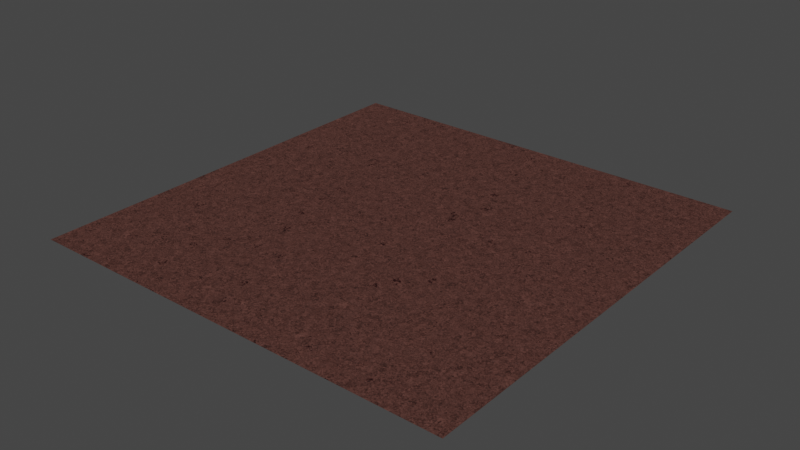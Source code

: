 # Source: granite_pink.blend  (saved by Blender 3.3.6; exported with 4.5.12 LTS)
import bpy
from mathutils import Matrix  # noqa: F401  (used for matrix-valued properties, if any)

bpy.ops.wm.read_factory_settings(use_empty=True)
scene = bpy.context.scene
scene.name = 'Scene'

# ---- collections
col_collection = bpy.data.collections.new('Collection'); scene.collection.children.link(col_collection)

# ---- materials (node trees are filled in below, after node groups)
mat_granite_pink = bpy.data.materials.new('granite_pink')

# ---- node groups
ng_fresneltospec = bpy.data.node_groups.new('FresnelToSpec', 'ShaderNodeTree')
_s = ng_fresneltospec.interface.new_socket(name='Spec', in_out='OUTPUT', socket_type='NodeSocketFloat')
_s.default_value = 0.5
_s.min_value = 0.0
_s.max_value = 0.0
_s = ng_fresneltospec.interface.new_socket(name='IOR', in_out='INPUT', socket_type='NodeSocketFloat')
_s.default_value = 1.5
_s.min_value = 1.0
_s.max_value = 5.0
_N = ng_fresneltospec.nodes; _L = ng_fresneltospec.links
n0 = _N.new('ShaderNodeMath'); n0.name = 'Math'; n0.location = (-188, 76)
n0.operation = 'SUBTRACT'
n0.inputs[1].default_value = 1.0
n1 = _N.new('NodeGroupInput'); n1.name = 'Group Input'; n1.location = (-382, -82)
n2 = _N.new('ShaderNodeMath'); n2.name = 'Math.001'; n2.location = (-187, -94)
n2.inputs[1].default_value = 1.0
n3 = _N.new('ShaderNodeMath'); n3.name = 'Math.002'; n3.location = (4, 53)
n3.operation = 'DIVIDE'
n4 = _N.new('ShaderNodeMath'); n4.name = 'Math.003'; n4.location = (174, 53)
n4.operation = 'POWER'
n4.inputs[1].default_value = 2.0
n5 = _N.new('ShaderNodeMath'); n5.name = 'Math.004'; n5.location = (341, 56)
n5.operation = 'DIVIDE'
n5.inputs[1].default_value = 0.08
n6 = _N.new('NodeGroupOutput'); n6.name = 'Group Output'; n6.location = (523, 59)
_L.new(n0.outputs[0], n3.inputs[0])
_L.new(n2.outputs[0], n3.inputs[1])
_L.new(n3.outputs[0], n4.inputs[0])
_L.new(n4.outputs[0], n5.inputs[0])
_L.new(n5.outputs[0], n6.inputs[0])
_L.new(n1.outputs[0], n0.inputs[0])
_L.new(n1.outputs[0], n2.inputs[0])
n6.is_active_output = True
ng_normal_bake = bpy.data.node_groups.new('normal_bake', 'ShaderNodeTree')
_s = ng_normal_bake.interface.new_socket(name='Vector', in_out='OUTPUT', socket_type='NodeSocketVector')
_s = ng_normal_bake.interface.new_socket(name='Color', in_out='INPUT', socket_type='NodeSocketVector')
_s.hide_value = True
_N = ng_normal_bake.nodes; _L = ng_normal_bake.links
n0 = _N.new('ShaderNodeVectorMath'); n0.name = 'Vector Math.001'; n0.location = (-4, -55)
n0.operation = 'DOT_PRODUCT'
n1 = _N.new('ShaderNodeVectorMath'); n1.name = 'Vector Math.005'; n1.location = (-264, -55)
n1.operation = 'CROSS_PRODUCT'
n2 = _N.new('ShaderNodeVectorMath'); n2.name = 'Vector Math.002'; n2.location = (-1, -219)
n2.operation = 'DOT_PRODUCT'
n3 = _N.new('NodeReroute'); n3.name = 'Reroute'; n3.location = (-85, 62)
n3.width = 16
n3.socket_idname = 'NodeSocketVector'
n4 = _N.new('ShaderNodeVectorMath'); n4.name = 'Vector Math'; n4.location = (2, 98)
n4.operation = 'DOT_PRODUCT'
n5 = _N.new('ShaderNodeCombineXYZ'); n5.name = 'Combine XYZ'; n5.location = (198, 2)
n6 = _N.new('ShaderNodeNewGeometry'); n6.name = 'Geometry'; n6.location = (-577, -273)
n7 = _N.new('ShaderNodeTangent'); n7.name = 'Tangent'; n7.location = (-579, 25)
n7.width = 232
n7.direction_type = 'UV_MAP'
n8 = _N.new('NodeGroupOutput'); n8.name = 'Group Output'; n8.location = (757, 49)
n9 = _N.new('NodeGroupInput'); n9.name = 'Group Input'; n9.location = (-552, 105)
n10 = _N.new('ShaderNodeVectorMath'); n10.name = 'Vector Math.004'; n10.location = (398, -39)
n10.hide = True
n10.inputs[1].default_value = (0.5, 0.5, 0.5)
n11 = _N.new('ShaderNodeVectorMath'); n11.name = 'Vector Math.003'; n11.location = (398, -4)
n11.hide = True
n11.operation = 'SCALE'
n11.inputs[3].default_value = 0.5
n12 = _N.new('ShaderNodeMath'); n12.name = 'sanctus_correct_normal_y'; n12.location = (0, 0)
n12.label = 'sanctus_correct_normal_y'
n12.operation = 'MULTIPLY'
n12.inputs[1].default_value = -1.0
_L.new(n4.outputs[1], n5.inputs[0])
_L.new(n2.outputs[1], n5.inputs[2])
_L.new(n3.outputs[0], n4.inputs[0])
_L.new(n3.outputs[0], n0.inputs[0])
_L.new(n3.outputs[0], n2.inputs[0])
_L.new(n7.outputs[0], n1.inputs[0])
_L.new(n6.outputs[1], n1.inputs[1])
_L.new(n7.outputs[0], n4.inputs[1])
_L.new(n1.outputs[0], n0.inputs[1])
_L.new(n6.outputs[1], n2.inputs[1])
_L.new(n9.outputs[0], n3.inputs[0])
_L.new(n5.outputs[0], n11.inputs[0])
_L.new(n10.outputs[0], n8.inputs[0])
_L.new(n11.outputs[0], n10.inputs[0])
_L.new(n0.outputs[1], n12.inputs[0])
_L.new(n12.outputs[0], n5.inputs[1])
n8.is_active_output = True
ng_granite = bpy.data.node_groups.new('granite', 'ShaderNodeTree')
_s = ng_granite.interface.new_socket(name='Shader', in_out='OUTPUT', socket_type='NodeSocketShader')
_s = ng_granite.interface.new_socket(name='Color Bake', in_out='OUTPUT', socket_type='NodeSocketColor')
_s = ng_granite.interface.new_socket(name='Specular Bake', in_out='OUTPUT', socket_type='NodeSocketFloat')
_s = ng_granite.interface.new_socket(name='Roughness Bake', in_out='OUTPUT', socket_type='NodeSocketFloat')
_s = ng_granite.interface.new_socket(name='Normal Bake', in_out='OUTPUT', socket_type='NodeSocketVector')
_s = ng_granite.interface.new_socket(name='--COLOR--', in_out='INPUT', socket_type='NodeSocketFloat')
_s.hide_value = True
_s = ng_granite.interface.new_socket(name='Color1', in_out='INPUT', socket_type='NodeSocketColor')
_s.default_value = (0.1092, 0.1092, 0.1092, 1.0)
_s = ng_granite.interface.new_socket(name='Color2', in_out='INPUT', socket_type='NodeSocketColor')
_s = ng_granite.interface.new_socket(name='AO', in_out='INPUT', socket_type='NodeSocketFloat')
_s.subtype = 'FACTOR'
_s.default_value = 1.0
_s.min_value = 0.0
_s.max_value = 1.0
_s = ng_granite.interface.new_socket(name='--DARKER SPOTS--', in_out='INPUT', socket_type='NodeSocketFloat')
_s.hide_value = True
_s = ng_granite.interface.new_socket(name='Spots', in_out='INPUT', socket_type='NodeSocketFloat')
_s.default_value = 0.5
_s.min_value = 0.0
_s.max_value = 1.0
_s = ng_granite.interface.new_socket(name='Spots Color', in_out='INPUT', socket_type='NodeSocketColor')
_s.default_value = (0.1823, 0.1823, 0.1823, 1.0)
_s = ng_granite.interface.new_socket(name='--SURFACE--', in_out='INPUT', socket_type='NodeSocketFloat')
_s.subtype = 'FACTOR'
_s.hide_value = True
_s = ng_granite.interface.new_socket(name='Roughness Min', in_out='INPUT', socket_type='NodeSocketFloat')
_s.subtype = 'FACTOR'
_s.default_value = 0.8
_s.min_value = 0.0
_s.max_value = 1.0
_s = ng_granite.interface.new_socket(name='Roughness Max', in_out='INPUT', socket_type='NodeSocketFloat')
_s.subtype = 'FACTOR'
_s.default_value = 0.7
_s.min_value = 0.0
_s.max_value = 1.0
_s = ng_granite.interface.new_socket(name='Polished', in_out='INPUT', socket_type='NodeSocketFloat')
_s.subtype = 'FACTOR'
_s.default_value = 1.0
_s.min_value = 0.0
_s.max_value = 1.0
_s = ng_granite.interface.new_socket(name='--OTHERS--', in_out='INPUT', socket_type='NodeSocketFloat')
_s.hide_value = True
_s = ng_granite.interface.new_socket(name='Scale', in_out='INPUT', socket_type='NodeSocketFloat')
_s.default_value = 9.01
_s.min_value = -1e+04
_s.max_value = 1e+04
_s = ng_granite.interface.new_socket(name='Bump', in_out='INPUT', socket_type='NodeSocketFloat')
_s.default_value = 1.0
_s.min_value = 0.0
_s.max_value = 1e+04
_s = ng_granite.interface.new_socket(name='Vector', in_out='INPUT', socket_type='NodeSocketVector')
_s.min_value = -1e+04
_s.max_value = 1e+04
_s.hide_value = True
_N = ng_granite.nodes; _L = ng_granite.links
n0 = _N.new('NodeReroute'); n0.name = 'Reroute.002'; n0.location = (-1118, 211)
n0.width = 16
n1 = _N.new('ShaderNodeVectorMath'); n1.name = 'Vector Math.003'; n1.location = (-861, 139)
n1.hide = True
n1.operation = 'MULTIPLY'
n1.inputs[1].default_value = (1.0, 1.0, 0.0)
n2 = _N.new('ShaderNodeVectorMath'); n2.name = 'Vector Math.001'; n2.location = (-672, 301)
n2.operation = 'SUBTRACT'
n3 = _N.new('ShaderNodeVectorMath'); n3.name = 'Vector Math.002'; n3.location = (-502, 184)
n3.operation = 'SCALE'
n4 = _N.new('ShaderNodeVectorRotate'); n4.name = 'Vector Rotate'; n4.location = (-308, 224)
n5 = _N.new('ShaderNodeVectorMath'); n5.name = 'Vector Math'; n5.location = (-1955, 273)
n5.operation = 'SCALE'
n6 = _N.new('ShaderNodeMapRange'); n6.name = 'Map Range.001'; n6.location = (-569, -69)
n6.inputs[3].default_value = -3.142
n6.inputs[4].default_value = 3.142
n7 = _N.new('ShaderNodeSeparateXYZ'); n7.name = 'Separate XYZ'; n7.location = (-90, 283)
n8 = _N.new('ShaderNodeVectorMath'); n8.name = 'Vector Math.005'; n8.location = (-2551, 374)
n8.operation = 'LENGTH'
n9 = _N.new('ShaderNodeMath'); n9.name = 'Math.006'; n9.location = (-2398, 374)
n9.operation = 'GREATER_THAN'
n9.inputs[1].default_value = 0.0
n10 = _N.new('ShaderNodeTexNoise'); n10.name = 'Noise Texture'; n10.location = (-1717, 226)
n10.inputs[2].default_value = 100.0
n10.inputs[3].default_value = 4.5
n11 = _N.new('ShaderNodeMix'); n11.name = 'Mix.002'; n11.location = (-1476, 363)
n11.data_type = 'RGBA'
n11.blend_type = 'LINEAR_LIGHT'
n11.inputs[0].default_value = 0.03875
n12 = _N.new('NodeReroute'); n12.name = 'Reroute.001'; n12.location = (-2267, 88)
n12.width = 16
n12.socket_idname = 'NodeSocketFloat'
n13 = _N.new('ShaderNodeMath'); n13.name = 'Math'; n13.location = (-94, -400)
n13.operation = 'MULTIPLY'
n13.inputs[1].default_value = 0.01
n14 = _N.new('ShaderNodeBump'); n14.name = 'Bump'; n14.location = (511, -500)
n14.inputs[2].default_value = 1.0
n15 = _N.new('ShaderNodeMath'); n15.name = 'Math.001'; n15.location = (-97, -585)
n15.operation = 'DIVIDE'
n15.inputs[0].default_value = 1.0
n16 = _N.new('ShaderNodeMath'); n16.name = 'Math.005'; n16.location = (125, -586)
n16.operation = 'MULTIPLY'
n16.use_clamp = True
n17 = _N.new('ShaderNodeTexWhiteNoise'); n17.name = 'White Noise Texture'; n17.location = (-776, -18)
n18 = _N.new('ShaderNodeMapRange'); n18.name = 'Map Range.002'; n18.location = (149, -45)
n19 = _N.new('ShaderNodeMix'); n19.name = 'Mix'; n19.location = (383, -184)
n19.data_type = 'RGBA'
n20 = _N.new('ShaderNodeMapRange'); n20.name = 'Map Range'; n20.location = (88, 275)
n20.hide = True
n20.inputs[1].default_value = -1.0
n21 = _N.new('NodeGroupInput'); n21.name = 'Group Input'; n21.location = (-2802, 41)
n22 = _N.new('ShaderNodeMix'); n22.name = 'Mix.001'; n22.location = (318, 221)
n22.hide = True
n22.data_type = 'RGBA'
n23 = _N.new('ShaderNodeMix'); n23.name = 'Mix.004'; n23.location = (624, 346)
n23.data_type = 'RGBA'
n24 = _N.new('NodeGroupInput'); n24.name = 'Group Input.001'; n24.location = (246, 583)
n25 = _N.new('ShaderNodeAmbientOcclusion'); n25.name = 'Ambient Occlusion'; n25.location = (647, 137)
n26 = _N.new('ShaderNodeMix'); n26.name = 'Mix.005'; n26.location = (844, 181)
n26.data_type = 'RGBA'
n26.blend_type = 'MULTIPLY'
n27 = _N.new('NodeReroute'); n27.name = 'Reroute'; n27.location = (1072, -73)
n27.width = 16
n28 = _N.new('NodeReroute'); n28.name = 'Reroute.003'; n28.location = (1281, -173)
n28.width = 16
n28.socket_idname = 'NodeSocketFloat'
n29 = _N.new('NodeReroute'); n29.name = 'Reroute.004'; n29.location = (1035, -228)
n29.width = 16
n30 = _N.new('NodeReroute'); n30.name = 'Reroute.005'; n30.location = (1047, -338)
n30.width = 16
n30.socket_idname = 'NodeSocketFloatFactor'
n31 = _N.new('NodeReroute'); n31.name = 'Reroute.006'; n31.location = (1058, -517)
n31.width = 16
n31.socket_idname = 'NodeSocketVector'
n32 = _N.new('NodeGroupOutput'); n32.name = 'Group Output'; n32.location = (1763, -180)
n33 = _N.new('ShaderNodeValue'); n33.name = 'Value.002'; n33.location = (-1513, -8)
n33.outputs[0].default_value = 65.39
n34 = _N.new('ShaderNodeGroup'); n34.name = 'Group'; n34.location = (833, -101)
n34.node_tree = ng_fresneltospec
n34.inputs[0].default_value = 1.3
n35 = _N.new('ShaderNodeMix'); n35.name = 'Mix.003'; n35.location = (-2167, 388)
n35.data_type = 'RGBA'
n36 = _N.new('ShaderNodeTexCoord'); n36.name = 'Texture Coordinate'; n36.location = (-2397, 494)
n37 = _N.new('ShaderNodeTexVoronoi'); n37.name = 'Voronoi Texture'; n37.location = (-1073, 177)
n38 = _N.new('ShaderNodeMath'); n38.name = 'Math.004'; n38.location = (-13, 141)
n38.operation = 'MULTIPLY'
n38.inputs[1].default_value = 0.005
n38.inputs[2].default_value = 0.0
n39 = _N.new('ShaderNodeMath'); n39.name = 'Math.003'; n39.location = (202, 147)
n39.operation = 'SUBTRACT'
n39.inputs[0].default_value = 1.0
n39.inputs[2].default_value = 0.0
n40 = _N.new('ShaderNodeMath'); n40.name = 'Math.002'; n40.location = (399, 94)
n40.operation = 'GREATER_THAN'
n40.inputs[2].default_value = 0.0
n41 = _N.new('ShaderNodeGroup'); n41.name = 'Group.001'; n41.location = (1478, -349)
n41.node_tree = ng_normal_bake
n42 = _N.new('ShaderNodeBsdfPrincipled'); n42.name = 'Principled BSDF'; n42.location = (1417, 40)
n42.distribution = 'GGX'
n42.subsurface_method = 'BURLEY'
n42.inputs[3].default_value = 1.45
n42.inputs[20].default_value = 0.03909
n42.inputs[21].default_value = 1.2
n42.inputs[27].default_value = (0.0, 0.0, 0.0, 1.0)
n42.inputs[28].default_value = 1.0
_L.new(n0.outputs[0], n37.inputs[0])
_L.new(n2.outputs[0], n3.inputs[0])
_L.new(n0.outputs[0], n2.inputs[0])
_L.new(n33.outputs[0], n37.inputs[2])
_L.new(n5.outputs[0], n11.inputs[6])
_L.new(n3.outputs[0], n4.inputs[0])
_L.new(n7.outputs[0], n20.inputs[0])
_L.new(n37.outputs[1], n17.inputs[0])
_L.new(n4.outputs[0], n7.inputs[0])
_L.new(n17.outputs[0], n6.inputs[0])
_L.new(n6.outputs[0], n4.inputs[3])
_L.new(n37.outputs[2], n1.inputs[0])
_L.new(n33.outputs[0], n3.inputs[3])
_L.new(n1.outputs[0], n2.inputs[1])
_L.new(n20.outputs[0], n22.inputs[0])
_L.new(n17.outputs[0], n40.inputs[0])
_L.new(n12.outputs[0], n5.inputs[3])
_L.new(n38.outputs[0], n39.inputs[1])
_L.new(n39.outputs[0], n40.inputs[1])
_L.new(n21.outputs[5], n38.inputs[0])
_L.new(n21.outputs[1], n22.inputs[6])
_L.new(n21.outputs[2], n22.inputs[7])
_L.new(n17.outputs[0], n18.inputs[0])
_L.new(n18.outputs[0], n19.inputs[0])
_L.new(n29.outputs[0], n42.inputs[2])
_L.new(n21.outputs[8], n19.inputs[7])
_L.new(n21.outputs[9], n19.inputs[6])
_L.new(n30.outputs[0], n42.inputs[19])
_L.new(n5.outputs[0], n10.inputs[0])
_L.new(n11.outputs[2], n0.inputs[0])
_L.new(n10.outputs[1], n11.inputs[7])
_L.new(n27.outputs[0], n42.inputs[0])
_L.new(n21.outputs[14], n8.inputs[0])
_L.new(n8.outputs[1], n9.inputs[0])
_L.new(n9.outputs[0], n35.inputs[0])
_L.new(n21.outputs[14], n35.inputs[7])
_L.new(n35.outputs[2], n5.inputs[0])
_L.new(n10.outputs[0], n13.inputs[0])
_L.new(n13.outputs[0], n14.inputs[3])
_L.new(n31.outputs[0], n42.inputs[5])
_L.new(n22.outputs[2], n23.inputs[6])
_L.new(n21.outputs[12], n12.inputs[0])
_L.new(n12.outputs[0], n15.inputs[1])
_L.new(n15.outputs[0], n16.inputs[0])
_L.new(n16.outputs[0], n14.inputs[1])
_L.new(n21.outputs[13], n16.inputs[1])
_L.new(n28.outputs[0], n42.inputs[13])
_L.new(n42.outputs[0], n32.inputs[0])
_L.new(n40.outputs[0], n23.inputs[0])
_L.new(n24.outputs[6], n23.inputs[7])
_L.new(n23.outputs[2], n26.inputs[6])
_L.new(n26.outputs[2], n27.inputs[0])
_L.new(n25.outputs[1], n26.inputs[7])
_L.new(n21.outputs[3], n26.inputs[0])
_L.new(n27.outputs[0], n32.inputs[1])
_L.new(n34.outputs[0], n28.inputs[0])
_L.new(n28.outputs[0], n32.inputs[2])
_L.new(n19.outputs[2], n29.inputs[0])
_L.new(n29.outputs[0], n32.inputs[3])
_L.new(n21.outputs[10], n30.inputs[0])
_L.new(n14.outputs[0], n31.inputs[0])
_L.new(n41.outputs[0], n32.inputs[4])
_L.new(n36.outputs[3], n35.inputs[6])
_L.new(n31.outputs[0], n41.inputs[0])
n32.is_active_output = True

# ---- material node trees
mat_granite_pink.use_nodes = True; mat_granite_pink.node_tree.nodes.clear()
_N = mat_granite_pink.node_tree.nodes; _L = mat_granite_pink.node_tree.links
n0 = _N.new('ShaderNodeOutputMaterial'); n0.name = 'Material Output'; n0.location = (1110, 152)
n1 = _N.new('ShaderNodeGroup'); n1.name = 'Group'; n1.location = (816, 158)
n1.width = 195
n1.node_tree = ng_granite
n1.inputs[0].default_value = 0.0
n1.inputs[1].default_value = (0.3047, 0.1249, 0.1006, 1.0)
n1.inputs[2].default_value = (0.005486, 0.001725, 0.001362, 1.0)
n1.inputs[3].default_value = 1.0
n1.inputs[4].default_value = 0.0
n1.inputs[5].default_value = 1.0
n1.inputs[6].default_value = (0.03502, 0.005879, 0.005717, 1.0)
n1.inputs[7].default_value = 0.0
n1.inputs[8].default_value = 0.5805
n1.inputs[9].default_value = 0.9425
n1.inputs[10].default_value = 0.0
n1.inputs[11].default_value = 0.0
n1.inputs[12].default_value = 0.74
n1.inputs[13].default_value = 0.98
n1.inputs[14].default_value = (0.0, 0.0, 0.0)
_L.new(n1.outputs[0], n0.inputs[0])
n0.is_active_output = True

# ---- world
world_world = bpy.data.worlds.new('World'); scene.world = world_world
world_world.use_nodes = True; world_world.node_tree.nodes.clear()
_N = world_world.node_tree.nodes; _L = world_world.node_tree.links
n0 = _N.new('ShaderNodeOutputWorld'); n0.name = 'World Output'; n0.location = (300, 300)
n1 = _N.new('ShaderNodeBackground'); n1.name = 'Background'; n1.location = (10, 300)
n1.inputs[0].default_value = (0.05088, 0.05088, 0.05088, 1.0)
_L.new(n1.outputs[0], n0.inputs[0])
n0.is_active_output = True
world_world.color = (0.05088, 0.05088, 0.05088)
world_world.use_sun_shadow = False
world_world.sun_shadow_jitter_overblur = 0.0

# ---- lights
light_sun = bpy.data.lights.new('Sun', 'SUN')
light_sun.transmission_factor = 0.0
light_sun.energy = 1.0
light_sun.shadow_soft_size = 0.125

# ---- meshes
me_plane = bpy.data.meshes.new('Plane')
me_plane.from_pydata([(-1.0, -1.0, 0.0), (1.0, -1.0, 0.0), (-1.0, 1.0, 0.0), (1.0, 1.0, 0.0)], [], [(0, 1, 3, 2)])
_uv = me_plane.uv_layers.new(name='UVMap')
_uv.uv.foreach_set('vector', [0.0, 0.0, 1.0, 0.0, 1.0, 1.0, 0.0, 1.0])
me_plane.materials.append(mat_granite_pink)
me_plane.use_remesh_fix_poles = True
me_plane.use_remesh_preserve_attributes = False
me_plane.update()

# ---- objects
ob_plane = bpy.data.objects.new('Plane', me_plane)
ob_sun = bpy.data.objects.new('Sun', light_sun)

# ---- transforms, parenting, visibility, modifiers, constraints
ob_plane.location = (0.0, 0.0, 0.0)
ob_sun.location = (0.0, 0.0, 0.0)

# ---- collection membership
col_collection.objects.link(ob_plane)
col_collection.objects.link(ob_sun)

# ---- scene / render settings (as saved in the file)
scene.frame_start = 1; scene.frame_end = 250; scene.frame_set(1)
scene.render.engine = 'CYCLES'
scene.cycles.use_denoising = False
scene.cycles.sampling_pattern = 'TABULATED_SOBOL'
scene.cycles.use_light_tree = False
scene.view_settings.view_transform = 'Filmic'
bpy.context.view_layer.update()

# ---- added for rendering (the .blend has no active camera): camera
cam_auto = bpy.data.cameras.new('AutoCamera')
cam_auto.lens = 50.0
cam_auto.sensor_width = 36.0
cam_auto.clip_end = 1000.0
ob_auto_camera = bpy.data.objects.new('AutoCamera', cam_auto)
scene.collection.objects.link(ob_auto_camera)
ob_auto_camera.location = (2.61693, -3.14032, 2.09354)
ob_auto_camera.rotation_euler = (1.09748, -7.21219e-08, 0.694738)
scene.camera = ob_auto_camera
bpy.context.view_layer.update()
